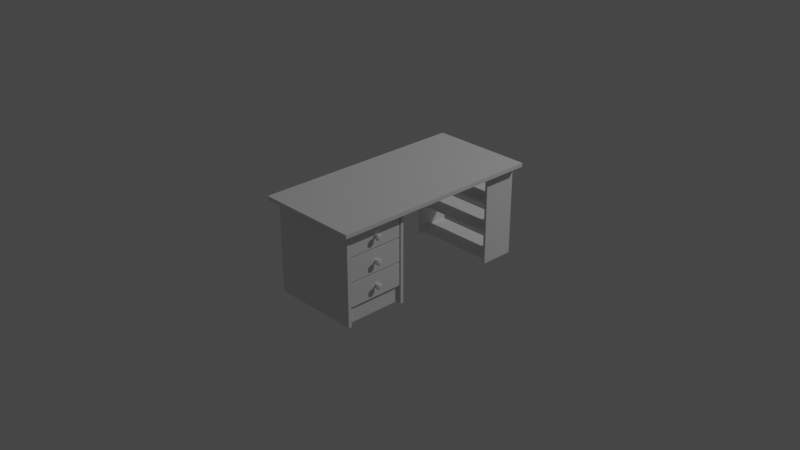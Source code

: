 # Source: desk.blend  (saved by Blender 2.83.20; exported with 4.5.12 LTS)
import bpy
from mathutils import Matrix  # noqa: F401  (used for matrix-valued properties, if any)

bpy.ops.wm.read_factory_settings(use_empty=True)
scene = bpy.context.scene
scene.name = 'Scene'

# ---- collections
col_collection = bpy.data.collections.new('Collection'); scene.collection.children.link(col_collection)
col_desk = bpy.data.collections.new('Desk'); scene.collection.children.link(col_desk)

# ---- materials (node trees are filled in below, after node groups)
mat_material = bpy.data.materials.new('Material')
mat_material.alpha_threshold = 0.0
mat_material.use_transparent_shadow = False
mat_material.line_color = (0.0, 0.0, 0.0, 1.0)

# ---- node groups
ng_auto_smooth = bpy.data.node_groups.new('Auto Smooth', 'GeometryNodeTree')
_s = ng_auto_smooth.interface.new_socket(name='Geometry', in_out='OUTPUT', socket_type='NodeSocketGeometry')
_s = ng_auto_smooth.interface.new_socket(name='Geometry', in_out='INPUT', socket_type='NodeSocketGeometry')
_s = ng_auto_smooth.interface.new_socket(name='Angle', in_out='INPUT', socket_type='NodeSocketFloat')
_s.subtype = 'ANGLE'
_s.min_value = 0.0
_s.max_value = 3.142
ng_auto_smooth.is_modifier = True
_N = ng_auto_smooth.nodes; _L = ng_auto_smooth.links
n0 = _N.new('NodeGroupOutput'); n0.name = 'Group Output'; n0.location = (480, -100)
n1 = _N.new('NodeGroupInput'); n1.name = 'Group Input'; n1.location = (-420, -300)
n2 = _N.new('NodeGroupInput'); n2.name = 'Group Input.001'; n2.location = (-60, -100)
n3 = _N.new('GeometryNodeSetShadeSmooth'); n3.name = 'Set Shade Smooth'; n3.location = (120, -100)
n3.domain = 'EDGE'
n4 = _N.new('GeometryNodeSetShadeSmooth'); n4.name = 'Set Shade Smooth.001'; n4.location = (300, -100)
n5 = _N.new('GeometryNodeInputMeshEdgeAngle'); n5.name = 'Edge Angle'; n5.location = (-420, -220)
n6 = _N.new('GeometryNodeInputEdgeSmooth'); n6.name = 'Is Edge Smooth'; n6.location = (-60, -160)
n7 = _N.new('GeometryNodeInputShadeSmooth'); n7.name = 'Is Face Smooth'; n7.location = (-240, -340)
n8 = _N.new('FunctionNodeBooleanMath'); n8.name = 'Boolean Math'; n8.location = (-60, -220)
n9 = _N.new('FunctionNodeCompare'); n9.name = 'Compare'; n9.location = (-240, -180)
n9.operation = 'LESS_EQUAL'
_L.new(n5.outputs[0], n9.inputs[0])
_L.new(n4.outputs[0], n0.inputs[0])
_L.new(n1.outputs[1], n9.inputs[1])
_L.new(n9.outputs[0], n8.inputs[0])
_L.new(n7.outputs[0], n8.inputs[1])
_L.new(n2.outputs[0], n3.inputs[0])
_L.new(n6.outputs[0], n3.inputs[1])
_L.new(n3.outputs[0], n4.inputs[0])
_L.new(n8.outputs[0], n3.inputs[2])
n0.is_active_output = True

# ---- material node trees
mat_material.use_nodes = True; mat_material.node_tree.nodes.clear()
_N = mat_material.node_tree.nodes; _L = mat_material.node_tree.links
n0 = _N.new('ShaderNodeOutputMaterial'); n0.name = 'Material Output'; n0.location = (300, 300)
n1 = _N.new('ShaderNodeBsdfPrincipled'); n1.name = 'Principled BSDF'; n1.location = (10, 300)
n1.distribution = 'GGX'
n1.subsurface_method = 'BURLEY'
n1.inputs[2].default_value = 0.4
n1.inputs[3].default_value = 1.45
n1.inputs[27].default_value = (0.0, 0.0, 0.0, 1.0)
n1.inputs[28].default_value = 1.0
_L.new(n1.outputs[0], n0.inputs[0])
n0.is_active_output = True

# ---- world
world_world = bpy.data.worlds.new('World'); scene.world = world_world
world_world.use_nodes = True; world_world.node_tree.nodes.clear()
_N = world_world.node_tree.nodes; _L = world_world.node_tree.links
n0 = _N.new('ShaderNodeOutputWorld'); n0.name = 'World Output'; n0.location = (300, 300)
n1 = _N.new('ShaderNodeBackground'); n1.name = 'Background'; n1.location = (10, 300)
n1.inputs[0].default_value = (0.05088, 0.05088, 0.05088, 1.0)
_L.new(n1.outputs[0], n0.inputs[0])
n0.is_active_output = True
world_world.color = (0.05088, 0.05088, 0.05088)
world_world.use_sun_shadow = False
world_world.sun_shadow_jitter_overblur = 0.0

# ---- cameras
cam_camera = bpy.data.cameras.new('Camera')
cam_camera.clip_end = 100.0
cam_camera.ortho_scale = 7.314

# ---- lights
light_light = bpy.data.lights.new('Light', 'POINT')
light_light.transmission_factor = 0.0
light_light.energy = 1000.0
light_light.shadow_soft_size = 0.1
light_light.shadow_maximum_resolution = 0.006
light_light.use_absolute_resolution = True

# ---- meshes
me_cylinder = bpy.data.meshes.new('Cylinder')
me_cylinder.from_pydata([(1.077, -1.681, 0.566), (1.156, -1.681, 0.566), (1.077, -1.692, 0.5396), (1.156, -1.692, 0.5396), (1.077, -1.719, 0.5287), (1.156, -1.719, 0.5287), (1.077, -1.745, 0.5396), (1.156, -1.745, 0.5396), (1.077, -1.756, 0.566), (1.156, -1.756, 0.566), (1.077, -1.745, 0.5924), (1.156, -1.745, 0.5924), (1.077, -1.719, 0.6033), (1.156, -1.719, 0.6033), (1.077, -1.692, 0.5924), (1.156, -1.692, 0.5924), (1.215, -1.705, 0.5527), (1.215, -1.7, 0.566), (1.215, -1.719, 0.5472), (1.215, -1.732, 0.5527), (1.215, -1.737, 0.566), (1.215, -1.732, 0.5793), (1.215, -1.719, 0.5848), (1.215, -1.705, 0.5793), (1.211, -1.751, 0.5334), (1.161, -1.755, 0.5298), (1.204, -1.771, 0.5138), (1.195, -1.782, 0.503), (1.184, -1.782, 0.5022), (1.172, -1.773, 0.5115), (1.161, -1.77, 0.566), (1.211, -1.765, 0.566), (1.172, -1.796, 0.566), (1.184, -1.809, 0.566), (1.195, -1.808, 0.566), (1.204, -1.792, 0.566), (1.211, -1.719, 0.6121), (1.161, -1.719, 0.6172), (1.204, -1.719, 0.6399), (1.195, -1.719, 0.6551), (1.184, -1.719, 0.6562), (1.172, -1.719, 0.6432), (1.161, -1.682, 0.6022), (1.211, -1.686, 0.5986), (1.172, -1.664, 0.6206), (1.184, -1.655, 0.6298), (1.195, -1.656, 0.629), (1.204, -1.666, 0.6183), (1.211, -1.686, 0.5334), (1.161, -1.682, 0.5298), (1.204, -1.666, 0.5138), (1.195, -1.656, 0.503), (1.184, -1.655, 0.5022), (1.172, -1.664, 0.5115), (1.161, -1.719, 0.5148), (1.211, -1.719, 0.5199), (1.172, -1.719, 0.4889), (1.184, -1.719, 0.4758), (1.195, -1.719, 0.4769), (1.204, -1.719, 0.4921), (1.161, -1.755, 0.6022), (1.211, -1.751, 0.5986), (1.172, -1.773, 0.6206), (1.184, -1.782, 0.6298), (1.195, -1.782, 0.629), (1.204, -1.771, 0.6183), (1.161, -1.667, 0.566), (1.211, -1.672, 0.566), (1.172, -1.641, 0.566), (1.184, -1.628, 0.566), (1.195, -1.629, 0.566), (1.204, -1.645, 0.566), (1.08, -1.681, 0.566), (1.08, -1.692, 0.5396), (1.08, -1.719, 0.5287), (1.08, -1.745, 0.5396), (1.08, -1.756, 0.566), (1.08, -1.745, 0.5924), (1.08, -1.719, 0.6033), (1.08, -1.692, 0.5924)], [], [(72, 1, 3, 73), (73, 3, 5, 74), (74, 5, 7, 75), (75, 7, 9, 76), (76, 9, 11, 77), (77, 11, 13, 78), (7, 5, 54, 25), (78, 13, 15, 79), (79, 15, 1, 72), (0, 2, 4, 6, 8, 10, 12, 14), (16, 17, 23, 22, 21, 20, 19, 18), (13, 11, 60, 37), (3, 1, 66, 49), (36, 61, 21, 22), (48, 67, 17, 16), (5, 3, 49, 54), (9, 7, 25, 30), (15, 13, 37, 42), (1, 15, 42, 66), (11, 9, 30, 60), (67, 43, 23, 17), (61, 31, 20, 21), (55, 48, 16, 18), (43, 36, 22, 23), (31, 24, 19, 20), (61, 36, 38, 65), (65, 38, 39, 64), (64, 39, 40, 63), (63, 40, 41, 62), (62, 41, 37, 60), (55, 24, 26, 59), (59, 26, 27, 58), (58, 27, 28, 57), (57, 28, 29, 56), (56, 29, 25, 54), (67, 48, 50, 71), (71, 50, 51, 70), (70, 51, 52, 69), (69, 52, 53, 68), (68, 53, 49, 66), (43, 67, 71, 47), (47, 71, 70, 46), (46, 70, 69, 45), (45, 69, 68, 44), (44, 68, 66, 42), (31, 61, 65, 35), (35, 65, 64, 34), (34, 64, 63, 33), (33, 63, 62, 32), (32, 62, 60, 30), (48, 55, 59, 50), (50, 59, 58, 51), (51, 58, 57, 52), (52, 57, 56, 53), (53, 56, 54, 49), (36, 43, 47, 38), (38, 47, 46, 39), (39, 46, 45, 40), (40, 45, 44, 41), (41, 44, 42, 37), (24, 31, 35, 26), (26, 35, 34, 27), (27, 34, 33, 28), (28, 33, 32, 29), (29, 32, 30, 25), (24, 55, 18, 19), (14, 79, 72, 0), (12, 78, 79, 14), (10, 77, 78, 12), (8, 76, 77, 10), (6, 75, 76, 8), (4, 74, 75, 6), (2, 73, 74, 4), (0, 72, 73, 2)])
me_cylinder.polygons.foreach_set('use_smooth', [True] * 74)
_uv = me_cylinder.uv_layers.new(name='UVMap')
_uv.uv.foreach_set('vector', [1.0, 0.5159, 1.0, 1.0, 0.875, 1.0, 0.875, 0.5159, 0.875, 0.5159, 0.875, 1.0, 0.75, 1.0, 0.75, 0.5159, 0.75, 0.5159, 0.75, 1.0, 0.625, 1.0, 0.625, 0.5159, 0.625, 0.5159, 0.625, 1.0, 0.5, 1.0, 0.5, 0.5159, 0.5, 0.5159, 0.5, 1.0, 0.375, 1.0, 0.375, 0.5159, 0.375, 0.5159, 0.375, 1.0, 0.25, 1.0, 0.25, 0.5159, 0.625, 1.0, 0.75, 1.0, 0.75, 1.0, 0.625, 1.0, 0.25, 0.5159, 0.25, 1.0, 0.125, 1.0, 0.125, 0.5159, 0.125, 0.5159, 0.125, 1.0, 0.0, 1.0, 0.0, 0.5159, 0.75, 0.49, 0.9197, 0.4197, 0.99, 0.25, 0.9197, 0.08029, 0.75, 0.01, 0.5803, 0.08029, 0.51, 0.25, 0.5803, 0.4197, 0.4197, 0.4197, 0.25, 0.49, 0.08029, 0.4197, 0.01, 0.25, 0.08029, 0.08029, 0.25, 0.01, 0.4197, 0.08029, 0.49, 0.25, 0.25, 1.0, 0.375, 1.0, 0.375, 1.0, 0.25, 1.0, 0.875, 1.0, 1.0, 1.0, 1.0, 1.0, 0.875, 1.0, 0.25, 1.0, 0.375, 1.0, 0.375, 1.0, 0.25, 1.0, 0.875, 1.0, 1.0, 1.0, 1.0, 1.0, 0.875, 1.0, 0.75, 1.0, 0.875, 1.0, 0.875, 1.0, 0.75, 1.0, 0.5, 1.0, 0.625, 1.0, 0.625, 1.0, 0.5, 1.0, 0.125, 1.0, 0.25, 1.0, 0.25, 1.0, 0.125, 1.0, 0.0, 1.0, 0.125, 1.0, 0.125, 1.0, 0.0, 1.0, 0.375, 1.0, 0.5, 1.0, 0.5, 1.0, 0.375, 1.0, 0.0, 1.0, 0.125, 1.0, 0.125, 1.0, 0.0, 1.0, 0.375, 1.0, 0.5, 1.0, 0.5, 1.0, 0.375, 1.0, 0.75, 1.0, 0.875, 1.0, 0.875, 1.0, 0.75, 1.0, 0.125, 1.0, 0.25, 1.0, 0.25, 1.0, 0.125, 1.0, 0.5, 1.0, 0.625, 1.0, 0.625, 1.0, 0.5, 1.0, 0.375, 1.0, 0.25, 1.0, 0.25, 1.0, 0.375, 1.0, 0.375, 1.0, 0.25, 1.0, 0.25, 1.0, 0.375, 1.0, 0.375, 1.0, 0.25, 1.0, 0.25, 1.0, 0.375, 1.0, 0.375, 1.0, 0.25, 1.0, 0.25, 1.0, 0.375, 1.0, 0.375, 1.0, 0.25, 1.0, 0.25, 1.0, 0.375, 1.0, 0.75, 1.0, 0.625, 1.0, 0.625, 1.0, 0.75, 1.0, 0.75, 1.0, 0.625, 1.0, 0.625, 1.0, 0.75, 1.0, 0.75, 1.0, 0.625, 1.0, 0.625, 1.0, 0.75, 1.0, 0.75, 1.0, 0.625, 1.0, 0.625, 1.0, 0.75, 1.0, 0.75, 1.0, 0.625, 1.0, 0.625, 1.0, 0.75, 1.0, 1.0, 1.0, 0.875, 1.0, 0.875, 1.0, 0.9997, 1.0, 0.9997, 1.0, 0.875, 1.0, 0.875, 1.0, 0.9989, 1.0, 0.9989, 1.0, 0.875, 1.0, 0.875, 1.0, 0.9978, 1.0, 0.9978, 1.0, 0.875, 1.0, 0.875, 1.0, 0.9994, 1.0, 0.9994, 1.0, 0.875, 1.0, 0.875, 1.0, 1.0, 1.0, 0.125, 1.0, 0.0, 1.0, 0.0003259, 1.0, 0.125, 1.0, 0.125, 1.0, 0.0003259, 1.0, 0.001096, 1.0, 0.125, 1.0, 0.125, 1.0, 0.001096, 1.0, 0.002198, 1.0, 0.125, 1.0, 0.125, 1.0, 0.002198, 1.0, 0.0006363, 1.0, 0.125, 1.0, 0.125, 1.0, 0.0006363, 1.0, 0.0, 1.0, 0.125, 1.0, 0.5, 1.0, 0.375, 1.0, 0.375, 1.0, 0.5, 1.0, 0.5, 1.0, 0.375, 1.0, 0.375, 1.0, 0.5, 1.0, 0.5, 1.0, 0.375, 1.0, 0.375, 1.0, 0.5, 1.0, 0.5, 1.0, 0.375, 1.0, 0.375, 1.0, 0.5, 1.0, 0.5, 1.0, 0.375, 1.0, 0.375, 1.0, 0.5, 1.0, 0.875, 1.0, 0.75, 1.0, 0.75, 1.0, 0.875, 1.0, 0.875, 1.0, 0.75, 1.0, 0.75, 1.0, 0.875, 1.0, 0.875, 1.0, 0.75, 1.0, 0.75, 1.0, 0.875, 1.0, 0.875, 1.0, 0.75, 1.0, 0.75, 1.0, 0.875, 1.0, 0.875, 1.0, 0.75, 1.0, 0.75, 1.0, 0.875, 1.0, 0.25, 1.0, 0.125, 1.0, 0.125, 1.0, 0.25, 1.0, 0.25, 1.0, 0.125, 1.0, 0.125, 1.0, 0.25, 1.0, 0.25, 1.0, 0.125, 1.0, 0.125, 1.0, 0.25, 1.0, 0.25, 1.0, 0.125, 1.0, 0.125, 1.0, 0.25, 1.0, 0.25, 1.0, 0.125, 1.0, 0.125, 1.0, 0.25, 1.0, 0.625, 1.0, 0.5, 1.0, 0.5, 1.0, 0.625, 1.0, 0.625, 1.0, 0.5, 1.0, 0.5, 1.0, 0.625, 1.0, 0.625, 1.0, 0.5, 1.0, 0.5, 1.0, 0.625, 1.0, 0.625, 1.0, 0.5, 1.0, 0.5, 1.0, 0.625, 1.0, 0.625, 1.0, 0.5, 1.0, 0.5, 1.0, 0.625, 1.0, 0.625, 1.0, 0.75, 1.0, 0.75, 1.0, 0.625, 1.0, 0.125, 0.5, 0.125, 0.5159, 0.0, 0.5159, 0.0, 0.5, 0.25, 0.5, 0.25, 0.5159, 0.125, 0.5159, 0.125, 0.5, 0.375, 0.5, 0.375, 0.5159, 0.25, 0.5159, 0.25, 0.5, 0.5, 0.5, 0.5, 0.5159, 0.375, 0.5159, 0.375, 0.5, 0.625, 0.5, 0.625, 0.5159, 0.5, 0.5159, 0.5, 0.5, 0.75, 0.5, 0.75, 0.5159, 0.625, 0.5159, 0.625, 0.5, 0.875, 0.5, 0.875, 0.5159, 0.75, 0.5159, 0.75, 0.5, 1.0, 0.5, 1.0, 0.5159, 0.875, 0.5159, 0.875, 0.5])
me_cylinder.use_remesh_fix_poles = True
me_cylinder.use_remesh_preserve_attributes = False
me_cylinder.use_mirror_vertex_groups = False
me_cylinder.update()
me_cube_001 = bpy.data.meshes.new('Cube.001')
me_cube_001.from_pydata([(-1.115, -2.526, -1.322), (-1.115, -2.526, 0.9568), (-1.115, -0.9191, -1.322), (-1.115, -0.9191, 0.9568), (1.036, -2.526, -1.322), (1.036, -2.526, 0.9568), (1.036, -0.9191, -1.322), (1.036, -0.9191, 0.9568), (-1.115, -2.447, -1.322), (-1.115, -0.9984, -1.322), (-1.115, -0.9984, 0.9568), (-1.115, -2.447, 0.9568), (1.036, -0.9984, -1.322), (1.036, -2.447, -1.322), (1.036, -2.447, 0.9568), (1.036, -0.9984, 0.9568), (1.108, -0.9191, 0.9568), (1.108, -0.9191, -1.322), (1.108, -2.526, 0.9568), (1.108, -2.526, -1.322), (1.108, -2.447, 0.9568), (1.108, -2.447, -1.322), (1.108, -0.9984, -1.322), (1.108, -0.9984, 0.9568), (1.036, -0.9191, -1.385), (-1.115, -0.9191, -1.385), (-1.115, -2.526, -1.385), (1.036, -2.526, -1.385), (1.036, -2.447, -1.385), (-1.115, -2.447, -1.385), (-1.115, -0.9984, -1.385), (1.036, -0.9984, -1.385), (1.108, -0.9191, -1.385), (1.108, -0.9984, -1.385), (1.108, -2.447, -1.385), (1.108, -2.526, -1.385), (-1.145, -2.526, -1.322), (-1.145, -2.526, 0.9568), (-1.145, -0.9191, 0.9568), (-1.145, -0.9191, -1.322), (-1.145, -0.9984, 0.9568), (-1.145, -0.9984, -1.322), (-1.145, -2.447, -1.322), (-1.145, -2.447, 0.9568), (-1.145, -2.447, -1.385), (-1.145, -2.526, -1.385), (-1.145, -0.9984, -1.385), (-1.145, -0.9191, -1.385)], [], [(7, 3, 10, 15), (2, 3, 7, 6), (4, 5, 1, 0), (0, 1, 37, 36), (5, 4, 19, 18), (14, 11, 1, 5), (8, 29, 44, 42), (14, 5, 18, 20), (8, 13, 28, 29), (11, 14, 15, 10), (13, 8, 9, 12), (14, 13, 12, 15), (10, 9, 8, 11), (2, 25, 47, 39), (17, 16, 23, 22), (21, 20, 18, 19), (13, 14, 20, 21), (4, 0, 26, 27), (15, 12, 22, 23), (7, 15, 23, 16), (6, 7, 16, 17), (6, 17, 32, 24), (29, 28, 27, 26), (25, 24, 31, 30), (31, 24, 32, 33), (27, 28, 34, 35), (22, 12, 31, 33), (19, 4, 27, 35), (12, 9, 30, 31), (17, 22, 33, 32), (13, 21, 34, 28), (11, 8, 42, 43), (2, 6, 24, 25), (21, 19, 35, 34), (41, 40, 38, 39), (36, 42, 44, 45), (36, 37, 43, 42), (41, 39, 47, 46), (26, 0, 36, 45), (30, 9, 41, 46), (29, 26, 45, 44), (1, 11, 43, 37), (3, 2, 39, 38), (9, 10, 40, 41), (10, 3, 38, 40), (25, 30, 46, 47)])
_uv = me_cube_001.uv_layers.new(name='UVMap')
_uv.uv.foreach_set('vector', [0.625, 0.5, 0.875, 0.5, 0.875, 0.5123, 0.625, 0.5123, 0.375, 0.25, 0.625, 0.25, 0.625, 0.5, 0.375, 0.5, 0.375, 0.75, 0.625, 0.75, 0.625, 1.0, 0.375, 1.0, 0.375, 1.0, 0.625, 1.0, 0.625, 1.0, 0.375, 1.0, 0.625, 0.75, 0.375, 0.75, 0.375, 0.75, 0.625, 0.75, 0.625, 0.7377, 0.875, 0.7377, 0.875, 0.75, 0.625, 0.75, 0.125, 0.7377, 0.125, 0.7377, 0.125, 0.7377, 0.125, 0.7377, 0.625, 0.7377, 0.625, 0.75, 0.625, 0.75, 0.625, 0.7377, 0.125, 0.7377, 0.375, 0.7377, 0.375, 0.7377, 0.125, 0.7377, 0.875, 0.7377, 0.625, 0.7377, 0.625, 0.5123, 0.875, 0.5123, 0.375, 0.7377, 0.125, 0.7377, 0.125, 0.5123, 0.375, 0.5123, 0.625, 0.7377, 0.375, 0.7377, 0.375, 0.5123, 0.625, 0.5123, 0.625, 0.2377, 0.375, 0.2377, 0.375, 0.01235, 0.625, 0.01235, 0.375, 0.25, 0.375, 0.25, 0.375, 0.25, 0.375, 0.25, 0.375, 0.5, 0.625, 0.5, 0.625, 0.5123, 0.375, 0.5123, 0.375, 0.7377, 0.625, 0.7377, 0.625, 0.75, 0.375, 0.75, 0.375, 0.7377, 0.625, 0.7377, 0.625, 0.7377, 0.375, 0.7377, 0.375, 0.75, 0.375, 1.0, 0.375, 1.0, 0.375, 0.75, 0.625, 0.5123, 0.375, 0.5123, 0.375, 0.5123, 0.625, 0.5123, 0.625, 0.5, 0.625, 0.5123, 0.625, 0.5123, 0.625, 0.5, 0.375, 0.5, 0.625, 0.5, 0.625, 0.5, 0.375, 0.5, 0.375, 0.5, 0.375, 0.5, 0.375, 0.5, 0.375, 0.5, 0.125, 0.7377, 0.375, 0.7377, 0.375, 0.75, 0.125, 0.75, 0.125, 0.5, 0.375, 0.5, 0.375, 0.5123, 0.125, 0.5123, 0.375, 0.5123, 0.375, 0.5, 0.375, 0.5, 0.375, 0.5123, 0.375, 0.75, 0.375, 0.7377, 0.375, 0.7377, 0.375, 0.75, 0.375, 0.5123, 0.375, 0.5123, 0.375, 0.5123, 0.375, 0.5123, 0.375, 0.75, 0.375, 0.75, 0.375, 0.75, 0.375, 0.75, 0.375, 0.5123, 0.125, 0.5123, 0.125, 0.5123, 0.375, 0.5123, 0.375, 0.5, 0.375, 0.5123, 0.375, 0.5123, 0.375, 0.5, 0.375, 0.7377, 0.375, 0.7377, 0.375, 0.7377, 0.375, 0.7377, 0.625, 0.01235, 0.375, 0.01235, 0.375, 0.01235, 0.625, 0.01235, 0.375, 0.25, 0.375, 0.5, 0.375, 0.5, 0.375, 0.25, 0.375, 0.7377, 0.375, 0.75, 0.375, 0.75, 0.375, 0.7377, 0.375, 0.2377, 0.625, 0.2377, 0.625, 0.25, 0.375, 0.25, 0.375, 0.0, 0.375, 0.01235, 0.375, 0.01235, 0.375, 0.0, 0.375, 0.0, 0.625, 0.0, 0.625, 0.01235, 0.375, 0.01235, 0.375, 0.2377, 0.375, 0.25, 0.375, 0.25, 0.375, 0.2377, 0.375, 1.0, 0.375, 1.0, 0.375, 1.0, 0.375, 1.0, 0.125, 0.5123, 0.125, 0.5123, 0.125, 0.5123, 0.125, 0.5123, 0.125, 0.7377, 0.125, 0.75, 0.125, 0.75, 0.125, 0.7377, 0.875, 0.75, 0.875, 0.7377, 0.875, 0.7377, 0.875, 0.75, 0.625, 0.25, 0.375, 0.25, 0.375, 0.25, 0.625, 0.25, 0.375, 0.2377, 0.625, 0.2377, 0.625, 0.2377, 0.375, 0.2377, 0.875, 0.5123, 0.875, 0.5, 0.875, 0.5, 0.875, 0.5123, 0.125, 0.5, 0.125, 0.5123, 0.125, 0.5123, 0.125, 0.5])
me_cube_001.use_remesh_fix_poles = True
me_cube_001.use_remesh_preserve_attributes = False
me_cube_001.use_mirror_vertex_groups = False
me_cube_001.update()
me_cube_002 = bpy.data.meshes.new('Cube.002')
me_cube_002.from_pydata([(1.022, -2.437, 0.2937), (1.022, -2.437, 0.8643), (1.022, -1.013, 0.2937), (1.022, -1.013, 0.8643), (1.094, -2.427, 0.2937), (1.094, -2.427, 0.8643), (1.094, -1.024, 0.2937), (1.094, -1.024, 0.8643)], [], [(0, 1, 3, 2), (2, 3, 7, 6), (6, 7, 5, 4), (4, 5, 1, 0), (2, 6, 4, 0), (7, 3, 1, 5)])
_uv = me_cube_002.uv_layers.new(name='UVMap')
_uv.uv.foreach_set('vector', [0.375, 0.0, 0.625, 0.0, 0.625, 0.25, 0.375, 0.25, 0.375, 0.25, 0.625, 0.25, 0.625, 0.5, 0.375, 0.5, 0.375, 0.5, 0.625, 0.5, 0.625, 0.75, 0.375, 0.75, 0.375, 0.75, 0.625, 0.75, 0.625, 1.0, 0.375, 1.0, 0.125, 0.5, 0.375, 0.5, 0.375, 0.75, 0.125, 0.75, 0.625, 0.5, 0.875, 0.5, 0.875, 0.75, 0.625, 0.75])
me_cube_002.use_remesh_fix_poles = True
me_cube_002.use_remesh_preserve_attributes = False
me_cube_002.use_mirror_vertex_groups = False
me_cube_002.update()
me_cube = bpy.data.meshes.new('Cube')
me_cube.from_pydata([(1.305, 2.712, 1.0), (1.305, 2.712, 0.9061), (1.305, -2.712, 1.0), (1.305, -2.712, 0.9061), (-1.305, 2.712, 1.0), (-1.305, 2.712, 0.9061), (-1.305, -2.712, 1.0), (-1.305, -2.712, 0.9061)], [], [(0, 4, 6, 2), (3, 2, 6, 7), (7, 6, 4, 5), (5, 1, 3, 7), (1, 0, 2, 3), (5, 4, 0, 1)])
_uv = me_cube.uv_layers.new(name='UVMap')
_uv.uv.foreach_set('vector', [0.625, 0.5, 0.875, 0.5, 0.875, 0.75, 0.625, 0.75, 0.375, 0.75, 0.625, 0.75, 0.625, 1.0, 0.375, 1.0, 0.375, 0.0, 0.625, 0.0, 0.625, 0.25, 0.375, 0.25, 0.125, 0.5, 0.375, 0.5, 0.375, 0.75, 0.125, 0.75, 0.375, 0.5, 0.625, 0.5, 0.625, 0.75, 0.375, 0.75, 0.375, 0.25, 0.625, 0.25, 0.625, 0.5, 0.375, 0.5])
me_cube.materials.append(mat_material)
me_cube.use_remesh_preserve_volume = False
me_cube.use_remesh_preserve_attributes = False
me_cube.use_mirror_vertex_groups = False
me_cube.update()
me_cube_003 = bpy.data.meshes.new('Cube.003')
me_cube_003.from_pydata([(1.108, 2.581, 0.9568), (1.108, 2.581, -1.385), (-1.145, 2.581, 0.9568), (-1.145, 2.581, -1.385), (1.043, 2.581, 0.9568), (-1.08, 2.581, 0.9568), (-1.08, 2.581, -1.385), (1.043, 2.581, -1.385), (-1.145, 2.581, -1.231), (-1.145, 2.581, -1.301), (1.108, 2.581, -1.301), (1.108, 2.581, -1.231), (1.043, 2.581, -1.301), (1.043, 2.581, -1.231), (-1.08, 2.581, -1.301), (-1.08, 2.581, -1.231), (-1.145, 2.581, 0.2078), (-1.145, 2.581, 0.1376), (-1.145, 2.581, -0.5116), (-1.145, 2.581, -0.5818), (1.108, 2.581, 0.1376), (1.108, 2.581, 0.2078), (1.108, 2.581, -0.5818), (1.108, 2.581, -0.5116), (1.043, 2.581, 0.2078), (1.043, 2.581, 0.1376), (1.043, 2.581, -0.5116), (1.043, 2.581, -0.5818), (-1.08, 2.581, -0.5116), (-1.08, 2.581, -0.5818), (-1.08, 2.581, 0.2078), (-1.08, 2.581, 0.1376), (1.043, 1.77, 0.9568), (1.108, 1.77, 0.9568), (1.108, 1.77, -1.385), (1.043, 1.77, -1.385), (-1.145, 1.77, 0.9568), (-1.08, 1.77, 0.9568), (-1.08, 1.77, -1.385), (-1.145, 1.77, -1.385), (1.108, 1.77, -1.231), (1.108, 1.77, -1.301), (1.043, 1.77, -1.301), (1.043, 1.77, -1.231), (-1.08, 1.77, -1.301), (-1.08, 1.77, -1.231), (-1.145, 1.77, -1.301), (-1.145, 1.77, -1.231), (-1.08, 1.77, 0.2078), (-1.08, 1.77, 0.1376), (-1.145, 1.77, 0.1376), (-1.145, 1.77, 0.2078), (-1.08, 1.77, -0.5116), (-1.08, 1.77, -0.5818), (-1.145, 1.77, -0.5818), (-1.145, 1.77, -0.5116), (1.043, 1.77, 0.2078), (1.043, 1.77, 0.1376), (1.043, 1.77, -0.5116), (1.043, 1.77, -0.5818), (1.108, 1.77, 0.2078), (1.108, 1.77, 0.1376), (1.108, 1.77, -0.5116), (1.108, 1.77, -0.5818), (1.043, 2.605, 0.9568), (1.108, 2.605, 0.9568), (1.108, 2.605, -1.385), (1.043, 2.605, -1.385), (-1.145, 2.605, 0.9568), (-1.08, 2.605, 0.9568), (-1.08, 2.605, -1.385), (-1.145, 2.605, -1.385), (1.108, 2.605, -1.231), (1.108, 2.605, -1.301), (1.043, 2.605, -1.301), (1.043, 2.605, -1.231), (-1.08, 2.605, -1.301), (-1.08, 2.605, -1.231), (-1.145, 2.605, -1.301), (-1.145, 2.605, -1.231), (-1.08, 2.605, 0.2078), (-1.08, 2.605, 0.1376), (-1.145, 2.605, 0.1376), (-1.145, 2.605, 0.2078), (-1.08, 2.605, -0.5116), (-1.08, 2.605, -0.5818), (-1.145, 2.605, -0.5818), (-1.145, 2.605, -0.5116), (1.043, 2.605, 0.2078), (1.043, 2.605, 0.1376), (1.043, 2.605, -0.5116), (1.043, 2.605, -0.5818), (1.108, 2.605, 0.2078), (1.108, 2.605, 0.1376), (1.108, 2.605, -0.5116), (1.108, 2.605, -0.5818), (1.043, 1.746, 0.9568), (1.108, 1.746, 0.9568), (1.108, 1.746, -1.385), (1.043, 1.746, -1.385), (-1.145, 1.746, 0.9568), (-1.08, 1.746, 0.9568), (-1.08, 1.746, -1.385), (-1.145, 1.746, -1.385), (1.108, 1.746, -1.231), (1.108, 1.746, -1.301), (1.043, 1.746, -1.301), (1.043, 1.746, -1.231), (-1.08, 1.746, -1.301), (-1.08, 1.746, -1.231), (-1.145, 1.746, -1.301), (-1.145, 1.746, -1.231), (-1.08, 1.746, 0.2078), (-1.08, 1.746, 0.1376), (-1.145, 1.746, 0.1376), (-1.145, 1.746, 0.2078), (-1.08, 1.746, -0.5116), (-1.08, 1.746, -0.5818), (-1.145, 1.746, -0.5818), (-1.145, 1.746, -0.5116), (1.043, 1.746, 0.2078), (1.043, 1.746, 0.1376), (1.043, 1.746, -0.5116), (1.043, 1.746, -0.5818), (1.108, 1.746, 0.2078), (1.108, 1.746, 0.1376), (1.108, 1.746, -0.5116), (1.108, 1.746, -0.5818)], [], [(35, 99, 106, 42), (14, 76, 77, 15), (15, 77, 85, 29), (44, 108, 102, 38), (19, 86, 79, 8), (39, 103, 110, 46), (45, 109, 108, 44), (53, 117, 109, 45), (12, 14, 15, 13), (13, 75, 74, 12), (47, 111, 118, 54), (22, 95, 94, 23), (25, 31, 30, 24), (27, 29, 28, 26), (10, 73, 72, 11), (42, 106, 107, 43), (3, 71, 70, 6), (62, 126, 127, 63), (5, 69, 68, 2), (20, 93, 92, 21), (40, 104, 105, 41), (7, 67, 66, 1), (38, 102, 103, 39), (0, 65, 64, 4), (36, 100, 101, 37), (42, 43, 45, 44), (60, 124, 125, 61), (26, 90, 91, 27), (34, 98, 99, 35), (57, 56, 48, 49), (59, 58, 52, 53), (32, 96, 97, 33), (23, 94, 93, 20), (59, 123, 122, 58), (4, 32, 33, 0), (28, 52, 58, 26), (22, 63, 40, 11), (1, 34, 35, 7), (21, 60, 61, 20), (16, 51, 36, 2), (2, 36, 37, 5), (17, 50, 51, 16), (5, 37, 48, 30), (6, 38, 39, 3), (18, 55, 50, 17), (11, 40, 41, 10), (23, 62, 63, 22), (31, 49, 52, 28), (24, 56, 32, 4), (19, 54, 55, 18), (0, 33, 60, 21), (8, 47, 54, 19), (26, 58, 57, 25), (12, 42, 44, 14), (29, 53, 45, 15), (20, 61, 62, 23), (3, 39, 46, 9), (25, 57, 49, 31), (15, 45, 43, 13), (14, 44, 38, 6), (30, 48, 56, 24), (7, 35, 42, 12), (9, 46, 47, 8), (10, 41, 34, 1), (27, 59, 53, 29), (13, 43, 59, 27), (74, 73, 66, 67), (91, 95, 72, 75), (78, 76, 70, 71), (65, 92, 88, 64), (82, 81, 84, 87), (69, 80, 83, 68), (89, 93, 94, 90), (73, 74, 75, 72), (76, 78, 79, 77), (81, 82, 83, 80), (85, 86, 87, 84), (93, 89, 88, 92), (95, 91, 90, 94), (86, 85, 77, 79), (106, 99, 98, 105), (123, 107, 104, 127), (110, 103, 102, 108), (97, 96, 120, 124), (114, 119, 116, 113), (101, 100, 115, 112), (121, 122, 126, 125), (105, 104, 107, 106), (108, 109, 111, 110), (113, 112, 115, 114), (117, 116, 119, 118), (125, 124, 120, 121), (127, 126, 122, 123), (118, 111, 109, 117), (46, 110, 111, 47), (9, 78, 71, 3), (41, 105, 98, 34), (6, 70, 76, 14), (43, 107, 123, 59), (48, 112, 113, 49), (12, 74, 67, 7), (8, 79, 78, 9), (63, 127, 104, 40), (1, 66, 73, 10), (51, 115, 100, 36), (50, 114, 115, 51), (27, 91, 75, 13), (31, 81, 80, 30), (37, 101, 112, 48), (11, 72, 95, 22), (55, 119, 114, 50), (52, 116, 117, 53), (2, 68, 83, 16), (16, 83, 82, 17), (49, 113, 116, 52), (30, 80, 69, 5), (56, 120, 96, 32), (54, 118, 119, 55), (17, 82, 87, 18), (29, 85, 84, 28), (33, 97, 124, 60), (28, 84, 81, 31), (58, 122, 121, 57), (57, 121, 120, 56), (4, 64, 88, 24), (18, 87, 86, 19), (61, 125, 126, 62), (21, 92, 65, 0), (25, 89, 90, 26), (24, 88, 89, 25)])
_uv = me_cube_003.uv_layers.new(name='UVMap')
_uv.uv.foreach_set('vector', [0.375, 0.4907, 0.375, 0.4907, 0.384, 0.4907, 0.384, 0.4907, 0.384, 0.2593, 0.384, 0.2593, 0.3933, 0.2593, 0.3933, 0.2593, 0.3933, 0.2593, 0.3933, 0.2593, 0.4605, 0.2593, 0.4605, 0.2593, 0.384, 0.2593, 0.384, 0.2593, 0.375, 0.2593, 0.375, 0.2593, 0.4605, 0.25, 0.4605, 0.25, 0.3933, 0.25, 0.3933, 0.25, 0.375, 0.25, 0.375, 0.25, 0.384, 0.25, 0.384, 0.25, 0.3933, 0.2593, 0.3933, 0.2593, 0.384, 0.2593, 0.384, 0.2593, 0.4605, 0.2593, 0.4605, 0.2593, 0.3933, 0.2593, 0.3933, 0.2593, 0.384, 0.4907, 0.384, 0.2593, 0.3933, 0.2593, 0.3933, 0.4907, 0.3933, 0.4907, 0.3933, 0.4907, 0.384, 0.4907, 0.384, 0.4907, 0.3933, 0.25, 0.3933, 0.25, 0.4605, 0.25, 0.4605, 0.25, 0.4605, 0.5, 0.4605, 0.5, 0.4698, 0.5, 0.4698, 0.5, 0.537, 0.4907, 0.537, 0.2593, 0.5463, 0.2593, 0.5463, 0.4907, 0.4605, 0.4907, 0.4605, 0.2593, 0.4698, 0.2593, 0.4698, 0.4907, 0.384, 0.5, 0.384, 0.5, 0.3933, 0.5, 0.3933, 0.5, 0.384, 0.4907, 0.384, 0.4907, 0.3933, 0.4907, 0.3933, 0.4907, 0.375, 0.25, 0.375, 0.25, 0.375, 0.2593, 0.375, 0.2593, 0.4698, 0.5, 0.4698, 0.5, 0.4605, 0.5, 0.4605, 0.5, 0.625, 0.2593, 0.625, 0.2593, 0.625, 0.25, 0.625, 0.25, 0.537, 0.5, 0.537, 0.5, 0.5463, 0.5, 0.5463, 0.5, 0.3933, 0.5, 0.3933, 0.5, 0.384, 0.5, 0.384, 0.5, 0.375, 0.4907, 0.375, 0.4907, 0.375, 0.5, 0.375, 0.5, 0.375, 0.2593, 0.375, 0.2593, 0.375, 0.25, 0.375, 0.25, 0.625, 0.5, 0.625, 0.5, 0.625, 0.4907, 0.625, 0.4907, 0.625, 0.25, 0.625, 0.25, 0.625, 0.2593, 0.625, 0.2593, 0.384, 0.4907, 0.3933, 0.4907, 0.3933, 0.2593, 0.384, 0.2593, 0.5463, 0.5, 0.5463, 0.5, 0.537, 0.5, 0.537, 0.5, 0.4698, 0.4907, 0.4698, 0.4907, 0.4605, 0.4907, 0.4605, 0.4907, 0.375, 0.5, 0.375, 0.5, 0.375, 0.4907, 0.375, 0.4907, 0.537, 0.4907, 0.5463, 0.4907, 0.5463, 0.2593, 0.537, 0.2593, 0.4605, 0.4907, 0.4698, 0.4907, 0.4698, 0.2593, 0.4605, 0.2593, 0.625, 0.4907, 0.625, 0.4907, 0.625, 0.5, 0.625, 0.5, 0.4698, 0.5, 0.4698, 0.5, 0.537, 0.5, 0.537, 0.5, 0.4605, 0.4907, 0.4605, 0.4907, 0.4698, 0.4907, 0.4698, 0.4907, 0.625, 0.4907, 0.625, 0.4907, 0.625, 0.5, 0.625, 0.5, 0.4698, 0.2593, 0.4698, 0.2593, 0.4698, 0.4907, 0.4698, 0.4907, 0.4605, 0.5, 0.4605, 0.5, 0.3933, 0.5, 0.3933, 0.5, 0.375, 0.5, 0.375, 0.5, 0.375, 0.4907, 0.375, 0.4907, 0.5463, 0.5, 0.5463, 0.5, 0.537, 0.5, 0.537, 0.5, 0.5463, 0.25, 0.5463, 0.25, 0.625, 0.25, 0.625, 0.25, 0.625, 0.25, 0.625, 0.25, 0.625, 0.2593, 0.625, 0.2593, 0.537, 0.25, 0.537, 0.25, 0.5463, 0.25, 0.5463, 0.25, 0.625, 0.2593, 0.625, 0.2593, 0.5463, 0.2593, 0.5463, 0.2593, 0.375, 0.2593, 0.375, 0.2593, 0.375, 0.25, 0.375, 0.25, 0.4698, 0.25, 0.4698, 0.25, 0.537, 0.25, 0.537, 0.25, 0.3933, 0.5, 0.3933, 0.5, 0.384, 0.5, 0.384, 0.5, 0.4698, 0.5, 0.4698, 0.5, 0.4605, 0.5, 0.4605, 0.5, 0.537, 0.2593, 0.537, 0.2593, 0.4698, 0.2593, 0.4698, 0.2593, 0.5463, 0.4907, 0.5463, 0.4907, 0.625, 0.4907, 0.625, 0.4907, 0.4605, 0.25, 0.4605, 0.25, 0.4698, 0.25, 0.4698, 0.25, 0.625, 0.5, 0.625, 0.5, 0.5463, 0.5, 0.5463, 0.5, 0.3933, 0.25, 0.3933, 0.25, 0.4605, 0.25, 0.4605, 0.25, 0.4698, 0.4907, 0.4698, 0.4907, 0.537, 0.4907, 0.537, 0.4907, 0.384, 0.4907, 0.384, 0.4907, 0.384, 0.2593, 0.384, 0.2593, 0.4605, 0.2593, 0.4605, 0.2593, 0.3933, 0.2593, 0.3933, 0.2593, 0.537, 0.5, 0.537, 0.5, 0.4698, 0.5, 0.4698, 0.5, 0.375, 0.25, 0.375, 0.25, 0.384, 0.25, 0.384, 0.25, 0.537, 0.4907, 0.537, 0.4907, 0.537, 0.2593, 0.537, 0.2593, 0.3933, 0.2593, 0.3933, 0.2593, 0.3933, 0.4907, 0.3933, 0.4907, 0.384, 0.2593, 0.384, 0.2593, 0.375, 0.2593, 0.375, 0.2593, 0.5463, 0.2593, 0.5463, 0.2593, 0.5463, 0.4907, 0.5463, 0.4907, 0.375, 0.4907, 0.375, 0.4907, 0.384, 0.4907, 0.384, 0.4907, 0.384, 0.25, 0.384, 0.25, 0.3933, 0.25, 0.3933, 0.25, 0.384, 0.5, 0.384, 0.5, 0.375, 0.5, 0.375, 0.5, 0.4605, 0.4907, 0.4605, 0.4907, 0.4605, 0.2593, 0.4605, 0.2593, 0.3933, 0.4907, 0.3933, 0.4907, 0.4605, 0.4907, 0.4605, 0.4907, 0.384, 0.4907, 0.384, 0.5, 0.375, 0.5, 0.375, 0.4907, 0.4605, 0.4907, 0.4605, 0.5, 0.3933, 0.5, 0.3933, 0.4907, 0.384, 0.25, 0.384, 0.2593, 0.375, 0.2593, 0.375, 0.25, 0.625, 0.5, 0.5463, 0.5, 0.5463, 0.4907, 0.625, 0.4907, 0.537, 0.25, 0.537, 0.2593, 0.4698, 0.2593, 0.4698, 0.25, 0.625, 0.2593, 0.5463, 0.2593, 0.5463, 0.25, 0.625, 0.25, 0.537, 0.4907, 0.537, 0.5, 0.4698, 0.5, 0.4698, 0.4907, 0.384, 0.5, 0.384, 0.4907, 0.3933, 0.4907, 0.3933, 0.5, 0.384, 0.2593, 0.384, 0.25, 0.3933, 0.25, 0.3933, 0.2593, 0.537, 0.2593, 0.537, 0.25, 0.5463, 0.25, 0.5463, 0.2593, 0.4605, 0.2593, 0.4605, 0.25, 0.4698, 0.25, 0.4698, 0.2593, 0.537, 0.5, 0.537, 0.4907, 0.5463, 0.4907, 0.5463, 0.5, 0.4605, 0.5, 0.4605, 0.4907, 0.4698, 0.4907, 0.4698, 0.5, 0.4605, 0.25, 0.4605, 0.2593, 0.3933, 0.2593, 0.3933, 0.25, 0.384, 0.4907, 0.375, 0.4907, 0.375, 0.5, 0.384, 0.5, 0.4605, 0.4907, 0.3933, 0.4907, 0.3933, 0.5, 0.4605, 0.5, 0.384, 0.25, 0.375, 0.25, 0.375, 0.2593, 0.384, 0.2593, 0.625, 0.5, 0.625, 0.4907, 0.5463, 0.4907, 0.5463, 0.5, 0.537, 0.25, 0.4698, 0.25, 0.4698, 0.2593, 0.537, 0.2593, 0.625, 0.2593, 0.625, 0.25, 0.5463, 0.25, 0.5463, 0.2593, 0.537, 0.4907, 0.4698, 0.4907, 0.4698, 0.5, 0.537, 0.5, 0.384, 0.5, 0.3933, 0.5, 0.3933, 0.4907, 0.384, 0.4907, 0.384, 0.2593, 0.3933, 0.2593, 0.3933, 0.25, 0.384, 0.25, 0.537, 0.2593, 0.5463, 0.2593, 0.5463, 0.25, 0.537, 0.25, 0.4605, 0.2593, 0.4698, 0.2593, 0.4698, 0.25, 0.4605, 0.25, 0.537, 0.5, 0.5463, 0.5, 0.5463, 0.4907, 0.537, 0.4907, 0.4605, 0.5, 0.4698, 0.5, 0.4698, 0.4907, 0.4605, 0.4907, 0.4605, 0.25, 0.3933, 0.25, 0.3933, 0.2593, 0.4605, 0.2593, 0.384, 0.25, 0.384, 0.25, 0.3933, 0.25, 0.3933, 0.25, 0.384, 0.25, 0.384, 0.25, 0.375, 0.25, 0.375, 0.25, 0.384, 0.5, 0.384, 0.5, 0.375, 0.5, 0.375, 0.5, 0.375, 0.2593, 0.375, 0.2593, 0.384, 0.2593, 0.384, 0.2593, 0.3933, 0.4907, 0.3933, 0.4907, 0.4605, 0.4907, 0.4605, 0.4907, 0.5463, 0.2593, 0.5463, 0.2593, 0.537, 0.2593, 0.537, 0.2593, 0.384, 0.4907, 0.384, 0.4907, 0.375, 0.4907, 0.375, 0.4907, 0.3933, 0.25, 0.3933, 0.25, 0.384, 0.25, 0.384, 0.25, 0.4605, 0.5, 0.4605, 0.5, 0.3933, 0.5, 0.3933, 0.5, 0.375, 0.5, 0.375, 0.5, 0.384, 0.5, 0.384, 0.5, 0.5463, 0.25, 0.5463, 0.25, 0.625, 0.25, 0.625, 0.25, 0.537, 0.25, 0.537, 0.25, 0.5463, 0.25, 0.5463, 0.25, 0.4605, 0.4907, 0.4605, 0.4907, 0.3933, 0.4907, 0.3933, 0.4907, 0.537, 0.2593, 0.537, 0.2593, 0.5463, 0.2593, 0.5463, 0.2593, 0.625, 0.2593, 0.625, 0.2593, 0.5463, 0.2593, 0.5463, 0.2593, 0.3933, 0.5, 0.3933, 0.5, 0.4605, 0.5, 0.4605, 0.5, 0.4698, 0.25, 0.4698, 0.25, 0.537, 0.25, 0.537, 0.25, 0.4698, 0.2593, 0.4698, 0.2593, 0.4605, 0.2593, 0.4605, 0.2593, 0.625, 0.25, 0.625, 0.25, 0.5463, 0.25, 0.5463, 0.25, 0.5463, 0.25, 0.5463, 0.25, 0.537, 0.25, 0.537, 0.25, 0.537, 0.2593, 0.537, 0.2593, 0.4698, 0.2593, 0.4698, 0.2593, 0.5463, 0.2593, 0.5463, 0.2593, 0.625, 0.2593, 0.625, 0.2593, 0.5463, 0.4907, 0.5463, 0.4907, 0.625, 0.4907, 0.625, 0.4907, 0.4605, 0.25, 0.4605, 0.25, 0.4698, 0.25, 0.4698, 0.25, 0.537, 0.25, 0.537, 0.25, 0.4698, 0.25, 0.4698, 0.25, 0.4605, 0.2593, 0.4605, 0.2593, 0.4698, 0.2593, 0.4698, 0.2593, 0.625, 0.5, 0.625, 0.5, 0.5463, 0.5, 0.5463, 0.5, 0.4698, 0.2593, 0.4698, 0.2593, 0.537, 0.2593, 0.537, 0.2593, 0.4698, 0.4907, 0.4698, 0.4907, 0.537, 0.4907, 0.537, 0.4907, 0.537, 0.4907, 0.537, 0.4907, 0.5463, 0.4907, 0.5463, 0.4907, 0.625, 0.4907, 0.625, 0.4907, 0.5463, 0.4907, 0.5463, 0.4907, 0.4698, 0.25, 0.4698, 0.25, 0.4605, 0.25, 0.4605, 0.25, 0.537, 0.5, 0.537, 0.5, 0.4698, 0.5, 0.4698, 0.5, 0.5463, 0.5, 0.5463, 0.5, 0.625, 0.5, 0.625, 0.5, 0.537, 0.4907, 0.537, 0.4907, 0.4698, 0.4907, 0.4698, 0.4907, 0.5463, 0.4907, 0.5463, 0.4907, 0.537, 0.4907, 0.537, 0.4907])
me_cube_003.use_remesh_fix_poles = True
me_cube_003.use_remesh_preserve_attributes = False
me_cube_003.use_mirror_vertex_groups = False
me_cube_003.update()

# ---- objects
ob_light = bpy.data.objects.new('Light', light_light)
ob_camera = bpy.data.objects.new('Camera', cam_camera)
ob_handle = bpy.data.objects.new('Handle', me_cylinder)
ob_cube_001 = bpy.data.objects.new('Cube.001', me_cube_001)
ob_cube_002 = bpy.data.objects.new('Cube.002', me_cube_002)
ob_cube = bpy.data.objects.new('Cube', me_cube)
ob_cube_003 = bpy.data.objects.new('Cube.003', me_cube_003)

# ---- transforms, parenting, visibility, modifiers, constraints
ob_light.location = (5.079, 6.053, 7.121)
ob_light.rotation_euler = (0.6503, 0.05522, 1.866)
ob_light.lock_rotations_4d = False
ob_light.empty_display_type = 'ARROWS'
ob_light.color = (0.0, 0.0, 0.0, 0.0)
ob_light.lineart.crease_threshold = 0.0
ob_camera.location = (7.359, -6.926, 4.958)
ob_camera.rotation_euler = (1.109, 0.0, 0.8149)
ob_camera.lock_rotations_4d = False
ob_camera.empty_display_type = 'ARROWS'
ob_camera.color = (0.0, 0.0, 0.0, 0.0)
ob_camera.display_type = 'WIRE'
ob_camera.lineart.crease_threshold = 0.0
ob_handle.location = (0.0, 0.0, 0.0)
ob_handle.scale = (0.4412, 0.4412, 0.4412)
ob_handle.lineart.crease_threshold = 0.0
_m = ob_handle.modifiers.new('Subdivision', 'SUBSURF')
_m.uv_smooth = 'PRESERVE_CORNERS'
_m.levels = 2
_m = ob_handle.modifiers.new('Array', 'ARRAY')
_m.count = 3
_m.constant_offset_displace = (0.0, 0.0, 0.0)
_m.relative_offset_displace = (0.0, 0.0, -3.7)
_m = ob_handle.modifiers.new('Auto Smooth', 'NODES')
_m.node_group = ng_auto_smooth
_gi = [s.identifier for s in ng_auto_smooth.interface.items_tree if s.item_type == 'SOCKET' and s.in_out == 'INPUT']
_m[_gi[1]] = 0.5236  # Angle
ob_cube_001.location = (0.0, 0.0, 0.0)
ob_cube_001.scale = (0.4412, 0.4412, 0.4412)
ob_cube_001.lineart.crease_threshold = 0.0
ob_cube_002.location = (0.0, 0.0, 0.0)
ob_cube_002.scale = (0.4412, 0.4412, 0.4412)
ob_cube_002.lineart.crease_threshold = 0.0
_m = ob_cube_002.modifiers.new('Array', 'ARRAY')
_m.count = 3
_m.constant_offset_displace = (0.0, 0.0, 0.0)
_m.relative_offset_displace = (0.0, 0.0, -1.05)
ob_cube.location = (0.0, 0.0, 0.0)
ob_cube.scale = (0.4412, 0.4412, 0.4412)
ob_cube.lock_rotations_4d = False
ob_cube.empty_display_type = 'ARROWS'
ob_cube.lineart.crease_threshold = 0.0
ob_cube_003.location = (0.0, 0.0, 0.0)
ob_cube_003.scale = (0.4412, 0.4412, 0.4412)
ob_cube_003.lineart.crease_threshold = 0.0

# ---- collection membership
col_collection.objects.link(ob_light)
col_collection.objects.link(ob_camera)
col_desk.objects.link(ob_handle)
col_desk.objects.link(ob_cube_001)
col_desk.objects.link(ob_cube_002)
col_desk.objects.link(ob_cube)
col_desk.objects.link(ob_cube_003)

# ---- scene / render settings (as saved in the file)
scene.camera = ob_camera
scene.frame_start = 1; scene.frame_end = 250; scene.frame_set(1)
scene.render.engine = 'BLENDER_EEVEE_NEXT'
scene.cycles.use_denoising = False
scene.cycles.samples = 128
scene.cycles.sampling_pattern = 'TABULATED_SOBOL'
scene.cycles.use_adaptive_sampling = False
scene.cycles.use_light_tree = False
scene.eevee.use_gtao = True
scene.view_settings.view_transform = 'Filmic'
bpy.context.view_layer.update()
